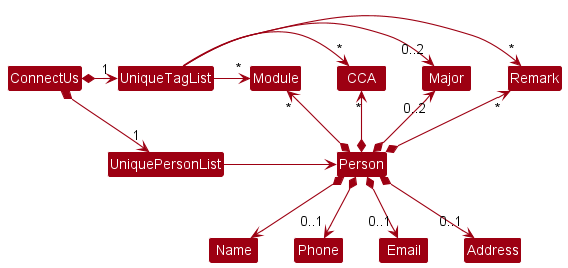

The diagram above was rendered by PlantUML. Its source (embedded in the PNG):
@startuml
!include style.puml
skinparam arrowThickness 1.1
skinparam arrowColor MODEL_COLOR
skinparam classBackgroundColor MODEL_COLOR

ConnectUs *-right-> "1" UniquePersonList
ConnectUs *-right-> "1" UniqueTagList
UniqueTagList -[hidden]down- UniquePersonList
UniqueTagList -[hidden]down- UniquePersonList

UniqueTagList -right-> "*" Remark
UniqueTagList -right-> "0..2" Major
UniqueTagList -right-> "*" CCA
UniqueTagList -right-> "*" Module
UniquePersonList -right-> Person

Person *-up-> "*" Module
Person *-up-> "*" CCA
Person *-up-> "0..2" Major
Person *-up-> "*" Remark

Person *--> Name
Person *--> "0..1" Phone
Person *--> "0..1" Email
Person *--> "0..1" Address
@enduml